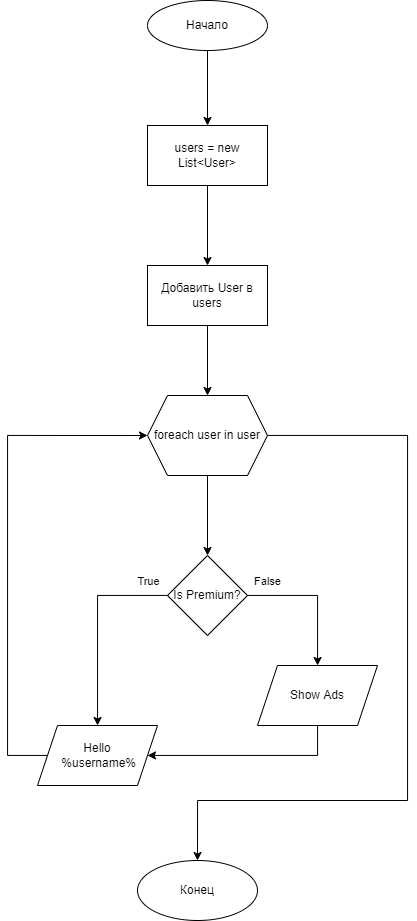

The diagram above was exported from draw.io. Its source (the exported page's mxGraphModel, read from the mxfile embedded in the PNG):
<mxGraphModel dx="1673" dy="934" grid="1" gridSize="10" guides="1" tooltips="1" connect="1" arrows="1" fold="1" page="1" pageScale="1" pageWidth="827" pageHeight="1169" math="0" shadow="0">
  <root>
    <mxCell id="WIyWlLk6GJQsqaUBKTNV-0" />
    <mxCell id="WIyWlLk6GJQsqaUBKTNV-1" parent="WIyWlLk6GJQsqaUBKTNV-0" />
    <mxCell id="uVBWi5KTnAvlyVKW5bGf-8" value="" style="edgeStyle=orthogonalEdgeStyle;rounded=0;orthogonalLoop=1;jettySize=auto;html=1;" edge="1" parent="WIyWlLk6GJQsqaUBKTNV-1" source="uVBWi5KTnAvlyVKW5bGf-0" target="uVBWi5KTnAvlyVKW5bGf-7">
      <mxGeometry relative="1" as="geometry" />
    </mxCell>
    <mxCell id="uVBWi5KTnAvlyVKW5bGf-0" value="Начало" style="ellipse;whiteSpace=wrap;html=1;" vertex="1" parent="WIyWlLk6GJQsqaUBKTNV-1">
      <mxGeometry x="340" y="30" width="120" height="50" as="geometry" />
    </mxCell>
    <mxCell id="uVBWi5KTnAvlyVKW5bGf-14" value="" style="edgeStyle=orthogonalEdgeStyle;rounded=0;orthogonalLoop=1;jettySize=auto;html=1;" edge="1" parent="WIyWlLk6GJQsqaUBKTNV-1" source="uVBWi5KTnAvlyVKW5bGf-7" target="uVBWi5KTnAvlyVKW5bGf-13">
      <mxGeometry relative="1" as="geometry" />
    </mxCell>
    <mxCell id="uVBWi5KTnAvlyVKW5bGf-7" value="users = new List&amp;lt;User&amp;gt;" style="whiteSpace=wrap;html=1;" vertex="1" parent="WIyWlLk6GJQsqaUBKTNV-1">
      <mxGeometry x="340" y="155" width="120" height="60" as="geometry" />
    </mxCell>
    <mxCell id="uVBWi5KTnAvlyVKW5bGf-16" value="" style="edgeStyle=orthogonalEdgeStyle;rounded=0;orthogonalLoop=1;jettySize=auto;html=1;" edge="1" parent="WIyWlLk6GJQsqaUBKTNV-1" source="uVBWi5KTnAvlyVKW5bGf-13" target="uVBWi5KTnAvlyVKW5bGf-15">
      <mxGeometry relative="1" as="geometry" />
    </mxCell>
    <mxCell id="uVBWi5KTnAvlyVKW5bGf-13" value="Добавить User в users" style="whiteSpace=wrap;html=1;" vertex="1" parent="WIyWlLk6GJQsqaUBKTNV-1">
      <mxGeometry x="340" y="295" width="120" height="60" as="geometry" />
    </mxCell>
    <mxCell id="uVBWi5KTnAvlyVKW5bGf-18" value="" style="edgeStyle=orthogonalEdgeStyle;rounded=0;orthogonalLoop=1;jettySize=auto;html=1;" edge="1" parent="WIyWlLk6GJQsqaUBKTNV-1" source="uVBWi5KTnAvlyVKW5bGf-15" target="uVBWi5KTnAvlyVKW5bGf-17">
      <mxGeometry relative="1" as="geometry" />
    </mxCell>
    <mxCell id="uVBWi5KTnAvlyVKW5bGf-27" value="" style="edgeStyle=orthogonalEdgeStyle;rounded=0;orthogonalLoop=1;jettySize=auto;html=1;" edge="1" parent="WIyWlLk6GJQsqaUBKTNV-1" source="uVBWi5KTnAvlyVKW5bGf-15" target="uVBWi5KTnAvlyVKW5bGf-26">
      <mxGeometry relative="1" as="geometry">
        <Array as="points">
          <mxPoint x="600" y="465" />
          <mxPoint x="600" y="830" />
          <mxPoint x="390" y="830" />
        </Array>
      </mxGeometry>
    </mxCell>
    <mxCell id="uVBWi5KTnAvlyVKW5bGf-15" value="foreach user in user" style="shape=hexagon;perimeter=hexagonPerimeter2;whiteSpace=wrap;html=1;fixedSize=1;" vertex="1" parent="WIyWlLk6GJQsqaUBKTNV-1">
      <mxGeometry x="340" y="425" width="120" height="80" as="geometry" />
    </mxCell>
    <mxCell id="uVBWi5KTnAvlyVKW5bGf-20" value="" style="edgeStyle=orthogonalEdgeStyle;rounded=0;orthogonalLoop=1;jettySize=auto;html=1;" edge="1" parent="WIyWlLk6GJQsqaUBKTNV-1" source="uVBWi5KTnAvlyVKW5bGf-17" target="uVBWi5KTnAvlyVKW5bGf-19">
      <mxGeometry relative="1" as="geometry" />
    </mxCell>
    <mxCell id="uVBWi5KTnAvlyVKW5bGf-30" value="True" style="edgeLabel;html=1;align=center;verticalAlign=middle;resizable=0;points=[];" vertex="1" connectable="0" parent="uVBWi5KTnAvlyVKW5bGf-20">
      <mxGeometry x="-0.83" relative="1" as="geometry">
        <mxPoint x="-3" y="-15" as="offset" />
      </mxGeometry>
    </mxCell>
    <mxCell id="uVBWi5KTnAvlyVKW5bGf-22" value="" style="edgeStyle=orthogonalEdgeStyle;rounded=0;orthogonalLoop=1;jettySize=auto;html=1;" edge="1" parent="WIyWlLk6GJQsqaUBKTNV-1" source="uVBWi5KTnAvlyVKW5bGf-17" target="uVBWi5KTnAvlyVKW5bGf-21">
      <mxGeometry relative="1" as="geometry" />
    </mxCell>
    <mxCell id="uVBWi5KTnAvlyVKW5bGf-28" value="False" style="edgeLabel;html=1;align=center;verticalAlign=middle;resizable=0;points=[];" vertex="1" connectable="0" parent="uVBWi5KTnAvlyVKW5bGf-22">
      <mxGeometry x="-0.6429" y="1" relative="1" as="geometry">
        <mxPoint x="-5" y="-14" as="offset" />
      </mxGeometry>
    </mxCell>
    <mxCell id="uVBWi5KTnAvlyVKW5bGf-17" value="Is Premium?" style="rhombus;whiteSpace=wrap;html=1;" vertex="1" parent="WIyWlLk6GJQsqaUBKTNV-1">
      <mxGeometry x="360" y="585" width="80" height="80" as="geometry" />
    </mxCell>
    <mxCell id="uVBWi5KTnAvlyVKW5bGf-24" style="edgeStyle=orthogonalEdgeStyle;rounded=0;orthogonalLoop=1;jettySize=auto;html=1;entryX=0;entryY=0.5;entryDx=0;entryDy=0;" edge="1" parent="WIyWlLk6GJQsqaUBKTNV-1" source="uVBWi5KTnAvlyVKW5bGf-19" target="uVBWi5KTnAvlyVKW5bGf-15">
      <mxGeometry relative="1" as="geometry">
        <Array as="points">
          <mxPoint x="200" y="785" />
          <mxPoint x="200" y="465" />
        </Array>
      </mxGeometry>
    </mxCell>
    <mxCell id="uVBWi5KTnAvlyVKW5bGf-19" value="Hello&lt;br&gt;&amp;nbsp;%username%" style="shape=parallelogram;perimeter=parallelogramPerimeter;whiteSpace=wrap;html=1;fixedSize=1;" vertex="1" parent="WIyWlLk6GJQsqaUBKTNV-1">
      <mxGeometry x="230" y="755" width="120" height="60" as="geometry" />
    </mxCell>
    <mxCell id="uVBWi5KTnAvlyVKW5bGf-23" style="edgeStyle=orthogonalEdgeStyle;rounded=0;orthogonalLoop=1;jettySize=auto;html=1;" edge="1" parent="WIyWlLk6GJQsqaUBKTNV-1" source="uVBWi5KTnAvlyVKW5bGf-21" target="uVBWi5KTnAvlyVKW5bGf-19">
      <mxGeometry relative="1" as="geometry">
        <Array as="points">
          <mxPoint x="510" y="785" />
        </Array>
      </mxGeometry>
    </mxCell>
    <mxCell id="uVBWi5KTnAvlyVKW5bGf-21" value="Show Ads" style="shape=parallelogram;perimeter=parallelogramPerimeter;whiteSpace=wrap;html=1;fixedSize=1;" vertex="1" parent="WIyWlLk6GJQsqaUBKTNV-1">
      <mxGeometry x="450" y="695" width="120" height="60" as="geometry" />
    </mxCell>
    <mxCell id="uVBWi5KTnAvlyVKW5bGf-26" value="Конец" style="ellipse;whiteSpace=wrap;html=1;" vertex="1" parent="WIyWlLk6GJQsqaUBKTNV-1">
      <mxGeometry x="330" y="890" width="120" height="60" as="geometry" />
    </mxCell>
  </root>
</mxGraphModel>